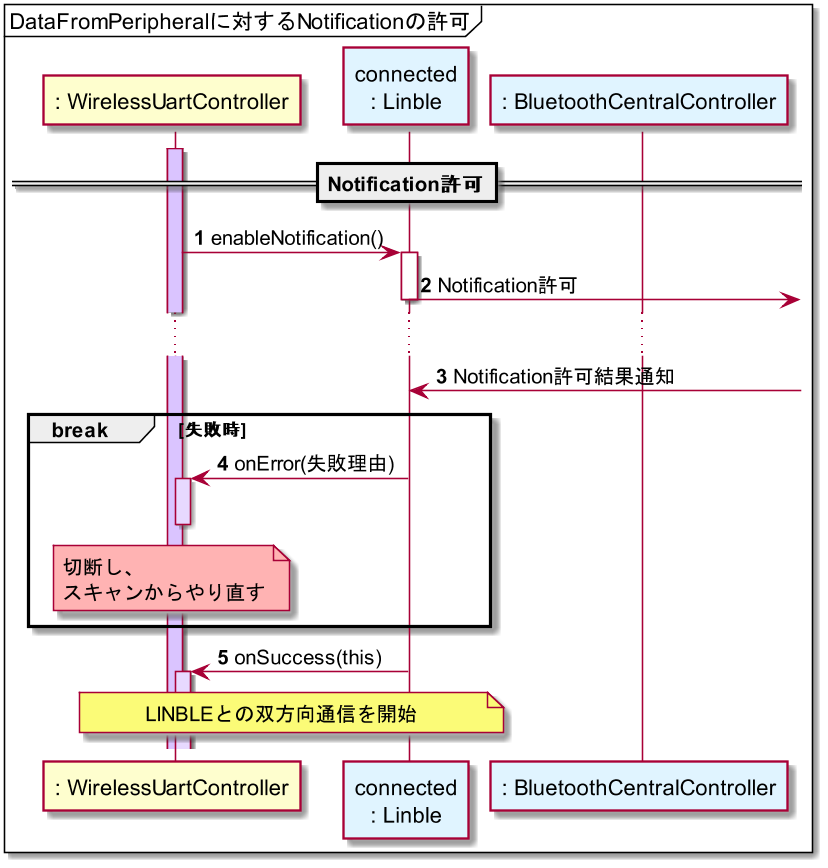

The diagram above was rendered by PlantUML. Its source (embedded in the PNG):
@startuml sequence_enable_notification_from_dfp
skinparamlocked dpi 150

mainframe DataFromPeripheralに対するNotificationの許可

participant ": WirelessUartController" as WirelessUartController
participant "connected\n: Linble" as Linble #e0f4ff
participant ": BluetoothCentralController" as BluetoothCentralController #e0f4ff

autonumber

==Notification許可==
activate WirelessUartController #dac4ff

WirelessUartController -> Linble: enableNotification()
activate Linble
Linble ->]: Notification許可

deactivate Linble

...

Linble <-]: Notification許可結果通知

break 失敗時

WirelessUartController <- Linble: onError(失敗理由)
activate WirelessUartController #e7d9ff
note over WirelessUartController #ffb3b3: 切断し、\nスキャンからやり直す
deactivate WirelessUartController

end

WirelessUartController <- Linble: onSuccess(this)
activate WirelessUartController #e7d9ff

note over WirelessUartController, Linble: LINBLEとの双方向通信を開始

@enduml